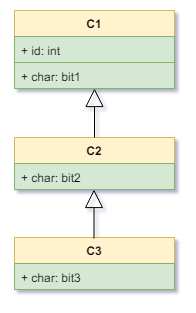

The diagram above was exported from draw.io. Its source (the exported page's mxGraphModel, read from the mxfile embedded in the PNG):
<mxGraphModel dx="4003" dy="789" grid="1" gridSize="10" guides="1" tooltips="1" connect="1" arrows="1" fold="1" page="1" pageScale="1" pageWidth="827" pageHeight="1169" background="#ffffff" math="0" shadow="0">
  <root>
    <mxCell id="0" />
    <mxCell id="1" parent="0" />
    <mxCell id="2" value="" style="group" vertex="1" connectable="0" parent="1">
      <mxGeometry x="-1896" y="115" width="160" height="75" as="geometry" />
    </mxCell>
    <mxCell id="3" value="C1" style="swimlane;fontStyle=1;childLayout=stackLayout;horizontal=1;startSize=26;fillColor=#fff2cc;horizontalStack=0;resizeParent=1;resizeParentMax=0;resizeLast=0;collapsible=1;marginBottom=0;strokeColor=#d6b656;" vertex="1" parent="1">
      <mxGeometry x="-1896" y="115" width="160" height="78" as="geometry" />
    </mxCell>
    <mxCell id="4" value="+ id: int" style="text;strokeColor=#82b366;fillColor=#d5e8d4;align=left;verticalAlign=top;spacingLeft=4;spacingRight=4;overflow=hidden;rotatable=0;points=[[0,0.5],[1,0.5]];portConstraint=eastwest;" vertex="1" parent="3">
      <mxGeometry y="26" width="160" height="26" as="geometry" />
    </mxCell>
    <mxCell id="5" value="+ char: bit1" style="text;strokeColor=#82b366;fillColor=#d5e8d4;align=left;verticalAlign=top;spacingLeft=4;spacingRight=4;overflow=hidden;rotatable=0;points=[[0,0.5],[1,0.5]];portConstraint=eastwest;" vertex="1" parent="3">
      <mxGeometry y="52" width="160" height="26" as="geometry" />
    </mxCell>
    <mxCell id="6" value="" style="group" vertex="1" connectable="0" parent="1">
      <mxGeometry x="-1900" y="244" width="160" height="75" as="geometry" />
    </mxCell>
    <mxCell id="7" value="C2" style="swimlane;fontStyle=1;childLayout=stackLayout;horizontal=1;startSize=26;fillColor=#fff2cc;horizontalStack=0;resizeParent=1;resizeParentMax=0;resizeLast=0;collapsible=1;marginBottom=0;strokeColor=#d6b656;" vertex="1" parent="1">
      <mxGeometry x="-1896" y="242" width="160" height="52" as="geometry" />
    </mxCell>
    <mxCell id="8" value="+ char: bit2" style="text;strokeColor=#82b366;fillColor=#d5e8d4;align=left;verticalAlign=top;spacingLeft=4;spacingRight=4;overflow=hidden;rotatable=0;points=[[0,0.5],[1,0.5]];portConstraint=eastwest;" vertex="1" parent="7">
      <mxGeometry y="26" width="160" height="26" as="geometry" />
    </mxCell>
    <mxCell id="9" value="C3" style="swimlane;fontStyle=1;childLayout=stackLayout;horizontal=1;startSize=26;fillColor=#fff2cc;horizontalStack=0;resizeParent=1;resizeParentMax=0;resizeLast=0;collapsible=1;marginBottom=0;strokeColor=#d6b656;" vertex="1" parent="1">
      <mxGeometry x="-1896" y="342" width="160" height="52" as="geometry" />
    </mxCell>
    <mxCell id="10" value="+ char: bit3" style="text;strokeColor=#82b366;fillColor=#d5e8d4;align=left;verticalAlign=top;spacingLeft=4;spacingRight=4;overflow=hidden;rotatable=0;points=[[0,0.5],[1,0.5]];portConstraint=eastwest;" vertex="1" parent="9">
      <mxGeometry y="26" width="160" height="26" as="geometry" />
    </mxCell>
    <mxCell id="11" value="" style="endArrow=block;endSize=16;endFill=0;html=1;fontFamily=Helvetica;fontSize=11;fontColor=#000000;align=center;strokeColor=#000000;" edge="1" source="7" target="3" parent="1">
      <mxGeometry width="50" height="50" relative="1" as="geometry">
        <mxPoint x="-1810" y="250" as="sourcePoint" />
        <mxPoint x="-1760" y="200" as="targetPoint" />
      </mxGeometry>
    </mxCell>
    <mxCell id="12" value="" style="endArrow=block;endSize=16;endFill=0;html=1;fontFamily=Helvetica;fontSize=11;fontColor=#000000;align=center;strokeColor=#000000;" edge="1" parent="1">
      <mxGeometry width="50" height="50" relative="1" as="geometry">
        <mxPoint x="-1816.5" y="343" as="sourcePoint" />
        <mxPoint x="-1816.5" y="294" as="targetPoint" />
      </mxGeometry>
    </mxCell>
  </root>
</mxGraphModel>